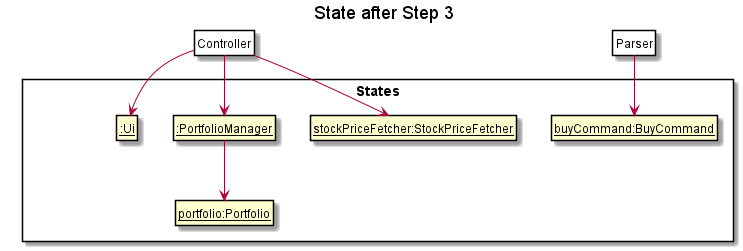

The diagram above was rendered by PlantUML. Its source (embedded in the PNG):
@startuml

hide footbox
hide members
hide circle
skinparam packageStyle Rectangle
skinparam ClassFontColor #000000
skinparam ClassBorderColor #000000

title State after Step 3

package States {
    class State1 as "__:PortfolioManager__"
    class State2 as "__:Ui__"
    class State3 as "__buyCommand:BuyCommand__"
    class State4 as "__portfolio:Portfolio__"
    class State5 as "__stockPriceFetcher:StockPriceFetcher__"
    class State6 as "__:Wallet__"

}
hide State6
State1 -down-> State4

class Pointer as "Controller" #FFFFF
Pointer -down-> State1
Pointer -down-> State2
Pointer -down-> State5
class Pointer2 as "Parser" #FFFFF
Pointer2 -down-> State3

@enduml